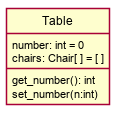

The diagram above was rendered by PlantUML. Its source (embedded in the PNG):
@startuml
skinparam classAttributeIconSize 0
skinparam backgroundcolor transparent
skinparam shadowing false
hide circle
class Table {
number: int = 0
chairs: Chair[ ] = [ ]
get_number(): int
set_number(n:int)
}
@enduml